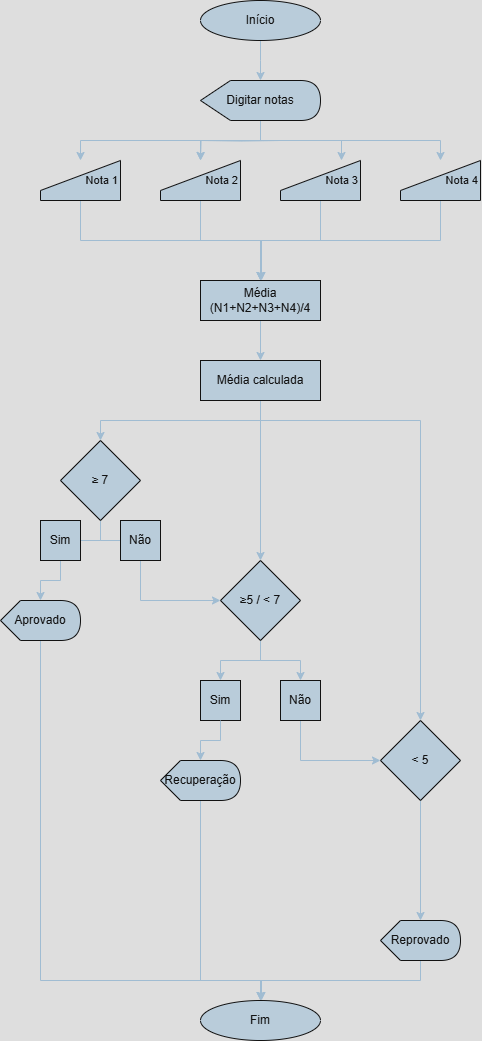

The diagram above was exported from draw.io. Its source (the exported page's mxGraphModel, read from the mxfile embedded in the PNG):
<mxGraphModel dx="1491" dy="1972" grid="1" gridSize="10" guides="1" tooltips="1" connect="1" arrows="1" fold="1" page="1" pageScale="1" pageWidth="827" pageHeight="1169" math="0" shadow="0">
  <root>
    <mxCell id="0" />
    <mxCell id="1" parent="0" />
    <mxCell id="y2ZOaxuwjL6jNwXG6I2U-3" value="" style="edgeStyle=orthogonalEdgeStyle;rounded=0;orthogonalLoop=1;jettySize=auto;html=1;strokeColor=#23445D;" edge="1" parent="1" source="y2ZOaxuwjL6jNwXG6I2U-1">
      <mxGeometry relative="1" as="geometry">
        <mxPoint x="420" y="-1080" as="targetPoint" />
      </mxGeometry>
    </mxCell>
    <mxCell id="y2ZOaxuwjL6jNwXG6I2U-1" value="Início" style="ellipse;whiteSpace=wrap;html=1;labelBackgroundColor=none;fillColor=#182E3E;strokeColor=#FFFFFF;fontColor=#FFFFFF;" vertex="1" parent="1">
      <mxGeometry x="360" y="-1160" width="120" height="40" as="geometry" />
    </mxCell>
    <mxCell id="y2ZOaxuwjL6jNwXG6I2U-5" value="" style="edgeStyle=orthogonalEdgeStyle;rounded=0;orthogonalLoop=1;jettySize=auto;html=1;strokeColor=#23445D;entryX=0.5;entryY=0;entryDx=0;entryDy=0;exitX=0;exitY=0;exitDx=65;exitDy=40;exitPerimeter=0;" edge="1" parent="1" source="y2ZOaxuwjL6jNwXG6I2U-46" target="y2ZOaxuwjL6jNwXG6I2U-49">
      <mxGeometry relative="1" as="geometry">
        <mxPoint x="420" y="-1030" as="sourcePoint" />
        <mxPoint x="200" y="-1000" as="targetPoint" />
        <Array as="points">
          <mxPoint x="420" y="-1040" />
          <mxPoint x="420" y="-1020" />
          <mxPoint x="240" y="-1020" />
        </Array>
      </mxGeometry>
    </mxCell>
    <mxCell id="y2ZOaxuwjL6jNwXG6I2U-7" value="" style="edgeStyle=orthogonalEdgeStyle;rounded=0;orthogonalLoop=1;jettySize=auto;html=1;strokeColor=#23445D;" edge="1" parent="1">
      <mxGeometry relative="1" as="geometry">
        <mxPoint x="440" y="-1020" as="sourcePoint" />
        <mxPoint x="360" y="-1000" as="targetPoint" />
      </mxGeometry>
    </mxCell>
    <mxCell id="y2ZOaxuwjL6jNwXG6I2U-8" value="" style="edgeStyle=orthogonalEdgeStyle;rounded=0;orthogonalLoop=1;jettySize=auto;html=1;strokeColor=#23445D;" edge="1" parent="1" target="y2ZOaxuwjL6jNwXG6I2U-50">
      <mxGeometry relative="1" as="geometry">
        <mxPoint x="420" y="-1040" as="sourcePoint" />
        <mxPoint x="340" y="-1000" as="targetPoint" />
        <Array as="points">
          <mxPoint x="420" y="-1020" />
          <mxPoint x="360" y="-1020" />
        </Array>
      </mxGeometry>
    </mxCell>
    <mxCell id="y2ZOaxuwjL6jNwXG6I2U-9" style="edgeStyle=orthogonalEdgeStyle;rounded=0;orthogonalLoop=1;jettySize=auto;html=1;strokeColor=#23445D;entryX=0.5;entryY=0;entryDx=0;entryDy=0;" edge="1" parent="1">
      <mxGeometry relative="1" as="geometry">
        <mxPoint x="500" y="-1000" as="targetPoint" />
        <mxPoint x="420" y="-1020" as="sourcePoint" />
        <Array as="points">
          <mxPoint x="420" y="-1020" />
          <mxPoint x="501" y="-1020" />
        </Array>
      </mxGeometry>
    </mxCell>
    <mxCell id="y2ZOaxuwjL6jNwXG6I2U-14" value="" style="edgeStyle=orthogonalEdgeStyle;rounded=0;orthogonalLoop=1;jettySize=auto;html=1;strokeColor=#23445D;entryX=0.5;entryY=0;entryDx=0;entryDy=0;" edge="1" parent="1" target="y2ZOaxuwjL6jNwXG6I2U-54">
      <mxGeometry relative="1" as="geometry">
        <mxPoint x="420" y="-1020" as="sourcePoint" />
        <mxPoint x="660" y="-1000" as="targetPoint" />
        <Array as="points">
          <mxPoint x="600" y="-1020" />
        </Array>
      </mxGeometry>
    </mxCell>
    <mxCell id="y2ZOaxuwjL6jNwXG6I2U-35" style="edgeStyle=orthogonalEdgeStyle;rounded=0;orthogonalLoop=1;jettySize=auto;html=1;entryX=0.5;entryY=0;entryDx=0;entryDy=0;strokeColor=#23445D;" edge="1" parent="1" source="y2ZOaxuwjL6jNwXG6I2U-15" target="y2ZOaxuwjL6jNwXG6I2U-27">
      <mxGeometry relative="1" as="geometry" />
    </mxCell>
    <mxCell id="y2ZOaxuwjL6jNwXG6I2U-36" style="edgeStyle=orthogonalEdgeStyle;rounded=0;orthogonalLoop=1;jettySize=auto;html=1;entryX=0.5;entryY=0;entryDx=0;entryDy=0;strokeColor=#23445D;" edge="1" parent="1" source="y2ZOaxuwjL6jNwXG6I2U-15" target="y2ZOaxuwjL6jNwXG6I2U-28">
      <mxGeometry relative="1" as="geometry" />
    </mxCell>
    <mxCell id="y2ZOaxuwjL6jNwXG6I2U-15" value="≥5 / &amp;lt; 7" style="rhombus;whiteSpace=wrap;html=1;strokeColor=#FFFFFF;fontColor=#FFFFFF;fillColor=#182E3E;" vertex="1" parent="1">
      <mxGeometry x="380" y="-600" width="80" height="80" as="geometry" />
    </mxCell>
    <mxCell id="y2ZOaxuwjL6jNwXG6I2U-33" style="edgeStyle=orthogonalEdgeStyle;rounded=0;orthogonalLoop=1;jettySize=auto;html=1;entryX=0.5;entryY=0;entryDx=0;entryDy=0;strokeColor=#23445D;" edge="1" parent="1" source="y2ZOaxuwjL6jNwXG6I2U-21" target="y2ZOaxuwjL6jNwXG6I2U-25">
      <mxGeometry relative="1" as="geometry" />
    </mxCell>
    <mxCell id="y2ZOaxuwjL6jNwXG6I2U-34" style="edgeStyle=orthogonalEdgeStyle;rounded=0;orthogonalLoop=1;jettySize=auto;html=1;entryX=0.5;entryY=0;entryDx=0;entryDy=0;strokeColor=#23445D;" edge="1" parent="1" source="y2ZOaxuwjL6jNwXG6I2U-21" target="y2ZOaxuwjL6jNwXG6I2U-26">
      <mxGeometry relative="1" as="geometry" />
    </mxCell>
    <mxCell id="y2ZOaxuwjL6jNwXG6I2U-21" value="≥ 7" style="rhombus;whiteSpace=wrap;html=1;strokeColor=#FFFFFF;fontColor=#FFFFFF;fillColor=#182E3E;" vertex="1" parent="1">
      <mxGeometry x="220" y="-720" width="80" height="80" as="geometry" />
    </mxCell>
    <mxCell id="y2ZOaxuwjL6jNwXG6I2U-37" style="edgeStyle=orthogonalEdgeStyle;rounded=0;orthogonalLoop=1;jettySize=auto;html=1;strokeColor=#23445D;entryX=0;entryY=0;entryDx=40;entryDy=0;entryPerimeter=0;" edge="1" parent="1" source="y2ZOaxuwjL6jNwXG6I2U-23" target="y2ZOaxuwjL6jNwXG6I2U-71">
      <mxGeometry relative="1" as="geometry">
        <mxPoint x="580" y="-320" as="targetPoint" />
      </mxGeometry>
    </mxCell>
    <mxCell id="y2ZOaxuwjL6jNwXG6I2U-23" value="&amp;lt; 5" style="rhombus;whiteSpace=wrap;html=1;strokeColor=#FFFFFF;fontColor=#FFFFFF;fillColor=#182E3E;" vertex="1" parent="1">
      <mxGeometry x="540" y="-440" width="80" height="80" as="geometry" />
    </mxCell>
    <mxCell id="y2ZOaxuwjL6jNwXG6I2U-64" value="" style="edgeStyle=orthogonalEdgeStyle;rounded=0;orthogonalLoop=1;jettySize=auto;html=1;strokeColor=#23445D;entryX=0;entryY=0;entryDx=40;entryDy=0;entryPerimeter=0;" edge="1" parent="1" source="y2ZOaxuwjL6jNwXG6I2U-25" target="y2ZOaxuwjL6jNwXG6I2U-65">
      <mxGeometry relative="1" as="geometry">
        <mxPoint x="180" y="-560" as="targetPoint" />
        <Array as="points">
          <mxPoint x="220" y="-580" />
          <mxPoint x="200" y="-580" />
        </Array>
      </mxGeometry>
    </mxCell>
    <mxCell id="y2ZOaxuwjL6jNwXG6I2U-25" value="Sim" style="rounded=0;whiteSpace=wrap;html=1;strokeColor=#FFFFFF;fontColor=#FFFFFF;fillColor=#182E3E;" vertex="1" parent="1">
      <mxGeometry x="200" y="-640" width="40" height="40" as="geometry" />
    </mxCell>
    <mxCell id="y2ZOaxuwjL6jNwXG6I2U-67" style="edgeStyle=orthogonalEdgeStyle;rounded=0;orthogonalLoop=1;jettySize=auto;html=1;entryX=0;entryY=0.5;entryDx=0;entryDy=0;strokeColor=#23445D;" edge="1" parent="1" source="y2ZOaxuwjL6jNwXG6I2U-26" target="y2ZOaxuwjL6jNwXG6I2U-15">
      <mxGeometry relative="1" as="geometry">
        <Array as="points">
          <mxPoint x="300" y="-560" />
        </Array>
      </mxGeometry>
    </mxCell>
    <mxCell id="y2ZOaxuwjL6jNwXG6I2U-26" value="Não" style="rounded=0;whiteSpace=wrap;html=1;strokeColor=#FFFFFF;fontColor=#FFFFFF;fillColor=#182E3E;" vertex="1" parent="1">
      <mxGeometry x="280" y="-640" width="40" height="40" as="geometry" />
    </mxCell>
    <mxCell id="y2ZOaxuwjL6jNwXG6I2U-27" value="Sim" style="rounded=0;whiteSpace=wrap;html=1;strokeColor=#FFFFFF;fontColor=#FFFFFF;fillColor=#182E3E;" vertex="1" parent="1">
      <mxGeometry x="360" y="-480" width="40" height="40" as="geometry" />
    </mxCell>
    <mxCell id="y2ZOaxuwjL6jNwXG6I2U-70" style="edgeStyle=orthogonalEdgeStyle;rounded=0;orthogonalLoop=1;jettySize=auto;html=1;entryX=0;entryY=0.5;entryDx=0;entryDy=0;strokeColor=#23445D;" edge="1" parent="1" source="y2ZOaxuwjL6jNwXG6I2U-28" target="y2ZOaxuwjL6jNwXG6I2U-23">
      <mxGeometry relative="1" as="geometry">
        <Array as="points">
          <mxPoint x="460" y="-400" />
        </Array>
      </mxGeometry>
    </mxCell>
    <mxCell id="y2ZOaxuwjL6jNwXG6I2U-28" value="Não" style="rounded=0;whiteSpace=wrap;html=1;strokeColor=#FFFFFF;fontColor=#FFFFFF;fillColor=#182E3E;" vertex="1" parent="1">
      <mxGeometry x="440" y="-480" width="40" height="40" as="geometry" />
    </mxCell>
    <mxCell id="y2ZOaxuwjL6jNwXG6I2U-40" style="edgeStyle=orthogonalEdgeStyle;rounded=0;orthogonalLoop=1;jettySize=auto;html=1;strokeColor=#23445D;" edge="1" parent="1">
      <mxGeometry relative="1" as="geometry">
        <mxPoint x="420" y="-750" as="sourcePoint" />
        <mxPoint x="260" y="-720" as="targetPoint" />
        <Array as="points">
          <mxPoint x="420" y="-740" />
          <mxPoint x="260" y="-740" />
        </Array>
      </mxGeometry>
    </mxCell>
    <mxCell id="y2ZOaxuwjL6jNwXG6I2U-41" style="edgeStyle=orthogonalEdgeStyle;rounded=0;orthogonalLoop=1;jettySize=auto;html=1;entryX=0.5;entryY=0;entryDx=0;entryDy=0;strokeColor=#23445D;" edge="1" parent="1" source="y2ZOaxuwjL6jNwXG6I2U-39" target="y2ZOaxuwjL6jNwXG6I2U-15">
      <mxGeometry relative="1" as="geometry" />
    </mxCell>
    <mxCell id="y2ZOaxuwjL6jNwXG6I2U-66" style="edgeStyle=orthogonalEdgeStyle;rounded=0;orthogonalLoop=1;jettySize=auto;html=1;entryX=0.5;entryY=0;entryDx=0;entryDy=0;strokeColor=#23445D;" edge="1" parent="1" source="y2ZOaxuwjL6jNwXG6I2U-39" target="y2ZOaxuwjL6jNwXG6I2U-23">
      <mxGeometry relative="1" as="geometry">
        <Array as="points">
          <mxPoint x="420" y="-740" />
          <mxPoint x="580" y="-740" />
        </Array>
      </mxGeometry>
    </mxCell>
    <mxCell id="y2ZOaxuwjL6jNwXG6I2U-39" value="Média calculada" style="rounded=0;whiteSpace=wrap;html=1;strokeColor=#FFFFFF;fontColor=#FFFFFF;fillColor=#182E3E;" vertex="1" parent="1">
      <mxGeometry x="360" y="-800" width="120" height="40" as="geometry" />
    </mxCell>
    <mxCell id="y2ZOaxuwjL6jNwXG6I2U-46" value="Digitar notas" style="shape=display;whiteSpace=wrap;html=1;strokeColor=#FFFFFF;fontColor=#FFFFFF;fillColor=#182E3E;" vertex="1" parent="1">
      <mxGeometry x="360" y="-1080" width="120" height="40" as="geometry" />
    </mxCell>
    <mxCell id="y2ZOaxuwjL6jNwXG6I2U-57" style="edgeStyle=orthogonalEdgeStyle;rounded=0;orthogonalLoop=1;jettySize=auto;html=1;entryX=0.5;entryY=0;entryDx=0;entryDy=0;strokeColor=#23445D;" edge="1" parent="1" source="y2ZOaxuwjL6jNwXG6I2U-49" target="y2ZOaxuwjL6jNwXG6I2U-55">
      <mxGeometry relative="1" as="geometry">
        <Array as="points">
          <mxPoint x="240" y="-920" />
          <mxPoint x="420" y="-920" />
        </Array>
      </mxGeometry>
    </mxCell>
    <mxCell id="y2ZOaxuwjL6jNwXG6I2U-49" value="&lt;font style=&quot;font-size: 11px;&quot;&gt;Nota 1&lt;/font&gt;" style="shape=manualInput;whiteSpace=wrap;html=1;strokeColor=#FFFFFF;fontColor=#FFFFFF;fillColor=#182E3E;align=right;" vertex="1" parent="1">
      <mxGeometry x="200" y="-1000" width="80" height="40" as="geometry" />
    </mxCell>
    <mxCell id="y2ZOaxuwjL6jNwXG6I2U-58" style="edgeStyle=orthogonalEdgeStyle;rounded=0;orthogonalLoop=1;jettySize=auto;html=1;strokeColor=#23445D;" edge="1" parent="1" source="y2ZOaxuwjL6jNwXG6I2U-50">
      <mxGeometry relative="1" as="geometry">
        <mxPoint x="420" y="-880" as="targetPoint" />
        <Array as="points">
          <mxPoint x="360" y="-920" />
          <mxPoint x="421" y="-920" />
        </Array>
      </mxGeometry>
    </mxCell>
    <mxCell id="y2ZOaxuwjL6jNwXG6I2U-50" value="&lt;font style=&quot;font-size: 11px;&quot;&gt;Nota 2&lt;/font&gt;" style="shape=manualInput;whiteSpace=wrap;html=1;strokeColor=#FFFFFF;fontColor=#FFFFFF;fillColor=#182E3E;align=right;" vertex="1" parent="1">
      <mxGeometry x="320" y="-1000" width="80" height="40" as="geometry" />
    </mxCell>
    <mxCell id="y2ZOaxuwjL6jNwXG6I2U-60" style="edgeStyle=orthogonalEdgeStyle;rounded=0;orthogonalLoop=1;jettySize=auto;html=1;entryX=0.5;entryY=0;entryDx=0;entryDy=0;strokeColor=#23445D;" edge="1" parent="1" source="y2ZOaxuwjL6jNwXG6I2U-53" target="y2ZOaxuwjL6jNwXG6I2U-55">
      <mxGeometry relative="1" as="geometry" />
    </mxCell>
    <mxCell id="y2ZOaxuwjL6jNwXG6I2U-53" value="&lt;font style=&quot;font-size: 11px;&quot;&gt;Nota 3&lt;/font&gt;" style="shape=manualInput;whiteSpace=wrap;html=1;strokeColor=#FFFFFF;fontColor=#FFFFFF;fillColor=#182E3E;align=right;" vertex="1" parent="1">
      <mxGeometry x="440" y="-1000" width="80" height="40" as="geometry" />
    </mxCell>
    <mxCell id="y2ZOaxuwjL6jNwXG6I2U-61" style="edgeStyle=orthogonalEdgeStyle;rounded=0;orthogonalLoop=1;jettySize=auto;html=1;entryX=0.5;entryY=0;entryDx=0;entryDy=0;strokeColor=#23445D;" edge="1" parent="1" source="y2ZOaxuwjL6jNwXG6I2U-54" target="y2ZOaxuwjL6jNwXG6I2U-55">
      <mxGeometry relative="1" as="geometry">
        <Array as="points">
          <mxPoint x="600" y="-920" />
          <mxPoint x="420" y="-920" />
        </Array>
      </mxGeometry>
    </mxCell>
    <mxCell id="y2ZOaxuwjL6jNwXG6I2U-54" value="&lt;font style=&quot;font-size: 11px;&quot;&gt;Nota 4&lt;/font&gt;" style="shape=manualInput;whiteSpace=wrap;html=1;strokeColor=#FFFFFF;fontColor=#FFFFFF;fillColor=#182E3E;align=right;" vertex="1" parent="1">
      <mxGeometry x="560" y="-1000" width="80" height="40" as="geometry" />
    </mxCell>
    <mxCell id="y2ZOaxuwjL6jNwXG6I2U-62" style="edgeStyle=orthogonalEdgeStyle;rounded=0;orthogonalLoop=1;jettySize=auto;html=1;entryX=0.5;entryY=0;entryDx=0;entryDy=0;strokeColor=#23445D;" edge="1" parent="1" source="y2ZOaxuwjL6jNwXG6I2U-55" target="y2ZOaxuwjL6jNwXG6I2U-39">
      <mxGeometry relative="1" as="geometry" />
    </mxCell>
    <mxCell id="y2ZOaxuwjL6jNwXG6I2U-55" value="Média (N1+N2+N3+N4)/4" style="rounded=0;whiteSpace=wrap;html=1;strokeColor=#FFFFFF;fontColor=#FFFFFF;fillColor=#182E3E;" vertex="1" parent="1">
      <mxGeometry x="360" y="-880" width="120" height="40" as="geometry" />
    </mxCell>
    <mxCell id="y2ZOaxuwjL6jNwXG6I2U-75" style="edgeStyle=orthogonalEdgeStyle;rounded=0;orthogonalLoop=1;jettySize=auto;html=1;entryX=0.5;entryY=0;entryDx=0;entryDy=0;strokeColor=#23445D;" edge="1" parent="1" source="y2ZOaxuwjL6jNwXG6I2U-65" target="y2ZOaxuwjL6jNwXG6I2U-73">
      <mxGeometry relative="1" as="geometry">
        <Array as="points">
          <mxPoint x="200" y="-180" />
          <mxPoint x="420" y="-180" />
        </Array>
      </mxGeometry>
    </mxCell>
    <mxCell id="y2ZOaxuwjL6jNwXG6I2U-65" value="Aprovado" style="shape=display;whiteSpace=wrap;html=1;strokeColor=#FFFFFF;fontColor=#FFFFFF;fillColor=#182E3E;" vertex="1" parent="1">
      <mxGeometry x="160" y="-560" width="80" height="40" as="geometry" />
    </mxCell>
    <mxCell id="y2ZOaxuwjL6jNwXG6I2U-76" style="edgeStyle=orthogonalEdgeStyle;rounded=0;orthogonalLoop=1;jettySize=auto;html=1;strokeColor=#23445D;" edge="1" parent="1" source="y2ZOaxuwjL6jNwXG6I2U-68">
      <mxGeometry relative="1" as="geometry">
        <mxPoint x="420" y="-160" as="targetPoint" />
        <Array as="points">
          <mxPoint x="360" y="-180" />
          <mxPoint x="421" y="-180" />
        </Array>
      </mxGeometry>
    </mxCell>
    <mxCell id="y2ZOaxuwjL6jNwXG6I2U-68" value="Recuperação" style="shape=display;whiteSpace=wrap;html=1;strokeColor=#FFFFFF;fontColor=#FFFFFF;fillColor=#182E3E;" vertex="1" parent="1">
      <mxGeometry x="320" y="-400" width="80" height="40" as="geometry" />
    </mxCell>
    <mxCell id="y2ZOaxuwjL6jNwXG6I2U-69" style="edgeStyle=orthogonalEdgeStyle;rounded=0;orthogonalLoop=1;jettySize=auto;html=1;entryX=0;entryY=0;entryDx=40;entryDy=0;entryPerimeter=0;strokeColor=#23445D;" edge="1" parent="1" source="y2ZOaxuwjL6jNwXG6I2U-27" target="y2ZOaxuwjL6jNwXG6I2U-68">
      <mxGeometry relative="1" as="geometry" />
    </mxCell>
    <mxCell id="y2ZOaxuwjL6jNwXG6I2U-74" style="edgeStyle=orthogonalEdgeStyle;rounded=0;orthogonalLoop=1;jettySize=auto;html=1;entryX=0.5;entryY=0;entryDx=0;entryDy=0;strokeColor=#23445D;" edge="1" parent="1" source="y2ZOaxuwjL6jNwXG6I2U-71" target="y2ZOaxuwjL6jNwXG6I2U-73">
      <mxGeometry relative="1" as="geometry">
        <Array as="points">
          <mxPoint x="580" y="-180" />
          <mxPoint x="420" y="-180" />
        </Array>
      </mxGeometry>
    </mxCell>
    <mxCell id="y2ZOaxuwjL6jNwXG6I2U-71" value="Reprovado" style="shape=display;whiteSpace=wrap;html=1;strokeColor=#FFFFFF;fontColor=#FFFFFF;fillColor=#182E3E;" vertex="1" parent="1">
      <mxGeometry x="540" y="-240" width="80" height="40" as="geometry" />
    </mxCell>
    <mxCell id="y2ZOaxuwjL6jNwXG6I2U-73" value="Fim" style="ellipse;whiteSpace=wrap;html=1;labelBackgroundColor=none;fillColor=#182E3E;strokeColor=#FFFFFF;fontColor=#FFFFFF;" vertex="1" parent="1">
      <mxGeometry x="360" y="-160" width="120" height="40" as="geometry" />
    </mxCell>
  </root>
</mxGraphModel>